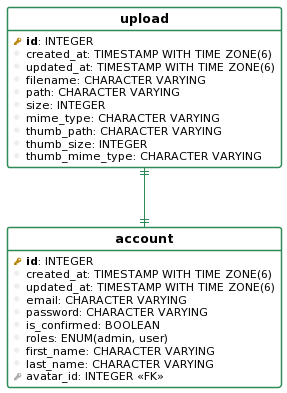

The diagram above was rendered by PlantUML. Its source (embedded in the PNG):
@startuml
!define table(ename, dbname) entity "<b>dbname</b>"

!define pkey(x) {field} <b><color:DarkGoldenRod><&key></color> x</b>
!define fkey(x) {field} <color:#AAAAAA><&key></color> x
!define column(x) {field} <color:#EFEFEF><&media-record></color> x

hide stereotypes
hide methods
hide circle

top to bottom direction

skinparam roundcorner 5
skinparam linetype ortho
skinparam shadowing false
skinparam handwritten false

skinparam class {
    BackgroundColor white
    ArrowColor seagreen
    BorderColor seagreen
}


table( Upload, upload ) as upload {
  pkey( id ): INTEGER 
  column( created_at ): TIMESTAMP WITH TIME ZONE(6) 
  column( updated_at ): TIMESTAMP WITH TIME ZONE(6) 
  column( filename ): CHARACTER VARYING 
  column( path ): CHARACTER VARYING 
  column( size ): INTEGER 
  column( mime_type ): CHARACTER VARYING 
  column( thumb_path ): CHARACTER VARYING 
  column( thumb_size ): INTEGER 
  column( thumb_mime_type ): CHARACTER VARYING 
}

table( Account, account ) as account {
  pkey( id ): INTEGER 
  column( created_at ): TIMESTAMP WITH TIME ZONE(6) 
  column( updated_at ): TIMESTAMP WITH TIME ZONE(6) 
  column( email ): CHARACTER VARYING 
  column( password ): CHARACTER VARYING 
  column( is_confirmed ): BOOLEAN 
  column( roles ): ENUM(admin, user) 
  column( first_name ): CHARACTER VARYING 
  column( last_name ): CHARACTER VARYING 
  fkey( avatar_id ): INTEGER <<FK>>
}

"upload" ||--|| "account"
@enduml